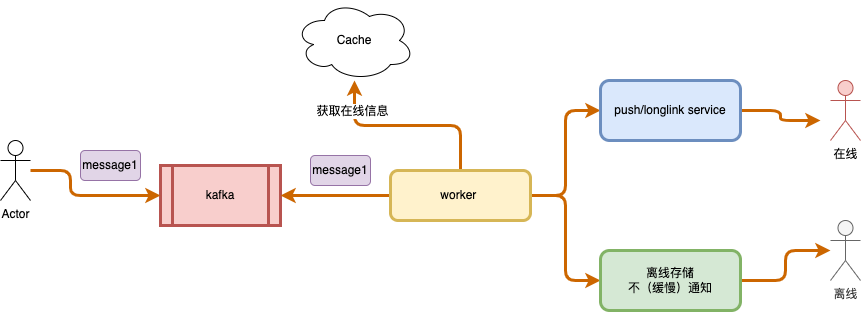

The diagram above was exported from draw.io. Its source (the exported page's mxGraphModel, read from the mxfile embedded in the PNG):
<mxGraphModel dx="946" dy="646" grid="1" gridSize="10" guides="1" tooltips="1" connect="1" arrows="1" fold="1" page="1" pageScale="1" pageWidth="827" pageHeight="1169" math="0" shadow="0">
  <root>
    <mxCell id="0" />
    <mxCell id="1" parent="0" />
    <mxCell id="FIGVCntXID5Kl7jD_Wz3-1" value="kafka" style="shape=process;whiteSpace=wrap;html=1;backgroundOutline=1;fillColor=#f8cecc;strokeColor=#b85450;strokeWidth=3;" parent="1" vertex="1">
      <mxGeometry x="280" y="215" width="120" height="60" as="geometry" />
    </mxCell>
    <mxCell id="FIGVCntXID5Kl7jD_Wz3-2" value="" style="edgeStyle=orthogonalEdgeStyle;rounded=1;orthogonalLoop=1;jettySize=auto;html=1;fontSize=3;strokeWidth=3;entryX=0;entryY=0.5;entryDx=0;entryDy=0;fillColor=#fad7ac;strokeColor=#CC6600;" parent="1" source="FIGVCntXID5Kl7jD_Wz3-3" target="FIGVCntXID5Kl7jD_Wz3-1" edge="1">
      <mxGeometry relative="1" as="geometry">
        <Array as="points">
          <mxPoint x="190" y="220" />
          <mxPoint x="190" y="245" />
        </Array>
      </mxGeometry>
    </mxCell>
    <mxCell id="FIGVCntXID5Kl7jD_Wz3-3" value="Actor" style="shape=umlActor;verticalLabelPosition=bottom;verticalAlign=top;html=1;outlineConnect=0;" parent="1" vertex="1">
      <mxGeometry x="120" y="190" width="30" height="60" as="geometry" />
    </mxCell>
    <mxCell id="FIGVCntXID5Kl7jD_Wz3-4" value="在线" style="shape=umlActor;verticalLabelPosition=bottom;verticalAlign=top;html=1;outlineConnect=0;fillColor=#f8cecc;strokeColor=#b85450;" parent="1" vertex="1">
      <mxGeometry x="950" y="130" width="30" height="60" as="geometry" />
    </mxCell>
    <mxCell id="FIGVCntXID5Kl7jD_Wz3-6" value="message1" style="text;html=1;strokeColor=#9673a6;fillColor=#e1d5e7;align=center;verticalAlign=middle;whiteSpace=wrap;rounded=1;labelBorderColor=none;" parent="1" vertex="1">
      <mxGeometry x="200" y="200" width="60" height="30" as="geometry" />
    </mxCell>
    <mxCell id="FIGVCntXID5Kl7jD_Wz3-7" style="edgeStyle=orthogonalEdgeStyle;rounded=1;orthogonalLoop=1;jettySize=auto;html=1;strokeWidth=3;strokeColor=#CC6600;" parent="1" source="FIGVCntXID5Kl7jD_Wz3-11" target="FIGVCntXID5Kl7jD_Wz3-17" edge="1">
      <mxGeometry relative="1" as="geometry">
        <mxPoint x="620" y="90" as="targetPoint" />
      </mxGeometry>
    </mxCell>
    <mxCell id="FIGVCntXID5Kl7jD_Wz3-8" value="获取在线信息" style="edgeLabel;html=1;align=center;verticalAlign=middle;resizable=0;points=[];" parent="FIGVCntXID5Kl7jD_Wz3-7" vertex="1" connectable="0">
      <mxGeometry x="0.3259" relative="1" as="geometry">
        <mxPoint x="-24" y="-15" as="offset" />
      </mxGeometry>
    </mxCell>
    <mxCell id="FIGVCntXID5Kl7jD_Wz3-9" style="edgeStyle=orthogonalEdgeStyle;rounded=1;orthogonalLoop=1;jettySize=auto;html=1;entryX=0;entryY=0.5;entryDx=0;entryDy=0;fontSize=3;strokeWidth=3;strokeColor=#CC6600;" parent="1" source="FIGVCntXID5Kl7jD_Wz3-11" target="FIGVCntXID5Kl7jD_Wz3-16" edge="1">
      <mxGeometry relative="1" as="geometry">
        <mxPoint x="790" y="220" as="targetPoint" />
      </mxGeometry>
    </mxCell>
    <mxCell id="FIGVCntXID5Kl7jD_Wz3-10" style="edgeStyle=orthogonalEdgeStyle;rounded=1;orthogonalLoop=1;jettySize=auto;html=1;entryX=1;entryY=0.5;entryDx=0;entryDy=0;fontSize=3;strokeWidth=3;strokeColor=#CC6600;" parent="1" source="FIGVCntXID5Kl7jD_Wz3-11" target="FIGVCntXID5Kl7jD_Wz3-1" edge="1">
      <mxGeometry relative="1" as="geometry" />
    </mxCell>
    <mxCell id="FIGVCntXID5Kl7jD_Wz3-23" style="edgeStyle=orthogonalEdgeStyle;rounded=1;orthogonalLoop=1;jettySize=auto;html=1;entryX=0;entryY=0.5;entryDx=0;entryDy=0;strokeWidth=3;strokeColor=#CC6600;" parent="1" source="FIGVCntXID5Kl7jD_Wz3-11" target="FIGVCntXID5Kl7jD_Wz3-22" edge="1">
      <mxGeometry relative="1" as="geometry" />
    </mxCell>
    <mxCell id="FIGVCntXID5Kl7jD_Wz3-11" value="worker&amp;nbsp;" style="rounded=1;whiteSpace=wrap;html=1;labelBorderColor=none;fillColor=#fff2cc;strokeColor=#d6b656;strokeWidth=3;" parent="1" vertex="1">
      <mxGeometry x="510" y="220" width="140" height="50" as="geometry" />
    </mxCell>
    <mxCell id="FIGVCntXID5Kl7jD_Wz3-12" value="message1" style="text;html=1;strokeColor=#9673a6;fillColor=#e1d5e7;align=center;verticalAlign=middle;whiteSpace=wrap;rounded=1;labelBorderColor=none;" parent="1" vertex="1">
      <mxGeometry x="430" y="205" width="60" height="30" as="geometry" />
    </mxCell>
    <mxCell id="FIGVCntXID5Kl7jD_Wz3-15" style="edgeStyle=orthogonalEdgeStyle;rounded=1;orthogonalLoop=1;jettySize=auto;html=1;fontSize=3;strokeWidth=3;strokeColor=#CC6600;" parent="1" source="FIGVCntXID5Kl7jD_Wz3-16" edge="1">
      <mxGeometry relative="1" as="geometry">
        <mxPoint x="940" y="170" as="targetPoint" />
      </mxGeometry>
    </mxCell>
    <mxCell id="FIGVCntXID5Kl7jD_Wz3-16" value="push/longlink service" style="rounded=1;whiteSpace=wrap;html=1;labelBorderColor=none;fillColor=#dae8fc;strokeColor=#6c8ebf;strokeWidth=3;" parent="1" vertex="1">
      <mxGeometry x="720" y="130" width="140" height="60" as="geometry" />
    </mxCell>
    <mxCell id="FIGVCntXID5Kl7jD_Wz3-17" value="Cache" style="ellipse;shape=cloud;whiteSpace=wrap;html=1;" parent="1" vertex="1">
      <mxGeometry x="414" y="50" width="120" height="80" as="geometry" />
    </mxCell>
    <mxCell id="FIGVCntXID5Kl7jD_Wz3-18" value="离线" style="shape=umlActor;verticalLabelPosition=bottom;verticalAlign=top;html=1;outlineConnect=0;fillColor=#f5f5f5;strokeColor=#666666;fontColor=#333333;" parent="1" vertex="1">
      <mxGeometry x="950" y="270" width="30" height="60" as="geometry" />
    </mxCell>
    <mxCell id="FIGVCntXID5Kl7jD_Wz3-24" style="edgeStyle=orthogonalEdgeStyle;rounded=1;orthogonalLoop=1;jettySize=auto;html=1;strokeColor=#CC6600;strokeWidth=3;" parent="1" source="FIGVCntXID5Kl7jD_Wz3-22" target="FIGVCntXID5Kl7jD_Wz3-18" edge="1">
      <mxGeometry relative="1" as="geometry" />
    </mxCell>
    <mxCell id="FIGVCntXID5Kl7jD_Wz3-22" value="离线存储&lt;br&gt;不（缓慢）通知" style="rounded=1;whiteSpace=wrap;html=1;labelBorderColor=none;fillColor=#d5e8d4;strokeColor=#82b366;strokeWidth=3;" parent="1" vertex="1">
      <mxGeometry x="720" y="300" width="140" height="60" as="geometry" />
    </mxCell>
  </root>
</mxGraphModel>